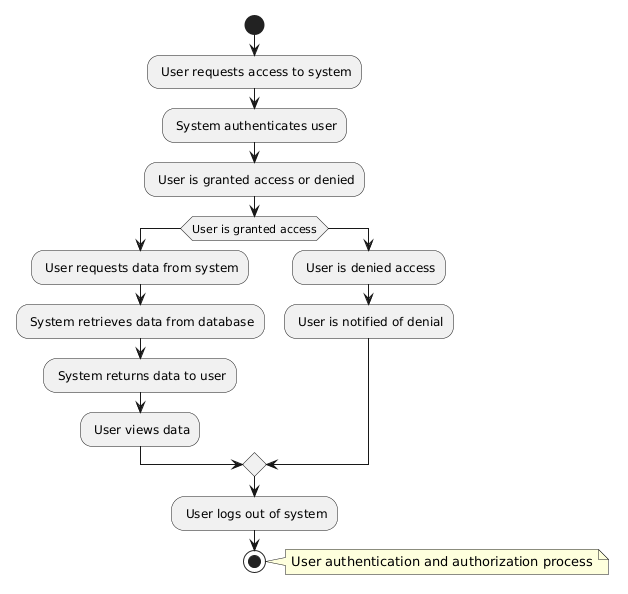

The diagram above was rendered by PlantUML. Its source (embedded in the PNG):
@startuml
start
: User requests access to system;
: System authenticates user;
: User is granted access or denied;
if (User is granted access) then
  : User requests data from system;
  : System retrieves data from database;
  : System returns data to user;
  : User views data;
else
  : User is denied access;
  : User is notified of denial;
endif
: User logs out of system;
stop
note right: User authentication and authorization process
@enduml